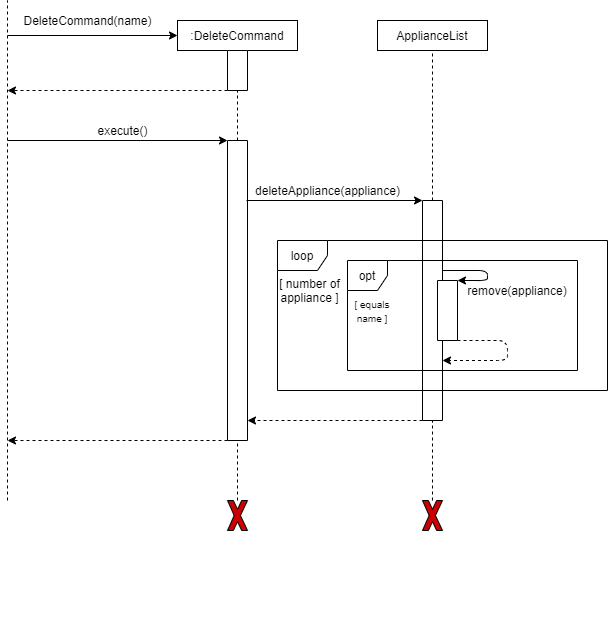

The diagram above was exported from draw.io. Its source (the exported page's mxGraphModel, read from the mxfile embedded in the PNG):
<mxGraphModel dx="1038" dy="491" grid="1" gridSize="10" guides="1" tooltips="1" connect="1" arrows="1" fold="1" page="1" pageScale="1" pageWidth="850" pageHeight="1100" math="0" shadow="0">
  <root>
    <mxCell id="w3XC9zk04pkPY75W7rex-0" />
    <mxCell id="w3XC9zk04pkPY75W7rex-1" parent="w3XC9zk04pkPY75W7rex-0" />
    <mxCell id="w3XC9zk04pkPY75W7rex-2" value="" style="endArrow=none;dashed=1;html=1;entryX=1;entryY=0.5;entryDx=0;entryDy=0;exitX=0;exitY=0.5;exitDx=0;exitDy=0;" parent="w3XC9zk04pkPY75W7rex-1" source="w3XC9zk04pkPY75W7rex-5" target="w3XC9zk04pkPY75W7rex-24" edge="1">
      <mxGeometry width="50" height="50" relative="1" as="geometry">
        <mxPoint x="260" y="870" as="sourcePoint" />
        <mxPoint x="260" y="140" as="targetPoint" />
      </mxGeometry>
    </mxCell>
    <mxCell id="w3XC9zk04pkPY75W7rex-3" value="" style="endArrow=none;dashed=1;html=1;entryX=0.5;entryY=1;entryDx=0;entryDy=0;" parent="w3XC9zk04pkPY75W7rex-1" source="w3XC9zk04pkPY75W7rex-24" target="w3XC9zk04pkPY75W7rex-4" edge="1">
      <mxGeometry width="50" height="50" relative="1" as="geometry">
        <mxPoint x="260" y="800" as="sourcePoint" />
        <mxPoint x="470" y="390" as="targetPoint" />
      </mxGeometry>
    </mxCell>
    <mxCell id="w3XC9zk04pkPY75W7rex-4" value=":DeleteCommand" style="rounded=0;whiteSpace=wrap;html=1;" parent="w3XC9zk04pkPY75W7rex-1" vertex="1">
      <mxGeometry x="250" y="140" width="120" height="30" as="geometry" />
    </mxCell>
    <mxCell id="w3XC9zk04pkPY75W7rex-5" value="" style="rounded=0;whiteSpace=wrap;html=1;direction=south;" parent="w3XC9zk04pkPY75W7rex-1" vertex="1">
      <mxGeometry x="300" y="260" width="20" height="300" as="geometry" />
    </mxCell>
    <mxCell id="w3XC9zk04pkPY75W7rex-6" value="" style="endArrow=classic;html=1;entryX=0;entryY=0.5;entryDx=0;entryDy=0;" parent="w3XC9zk04pkPY75W7rex-1" target="w3XC9zk04pkPY75W7rex-4" edge="1">
      <mxGeometry width="50" height="50" relative="1" as="geometry">
        <mxPoint x="80" y="155" as="sourcePoint" />
        <mxPoint x="200" y="130" as="targetPoint" />
      </mxGeometry>
    </mxCell>
    <mxCell id="w3XC9zk04pkPY75W7rex-7" value="" style="endArrow=classic;html=1;dashed=1;exitX=1;exitY=1;exitDx=0;exitDy=0;" parent="w3XC9zk04pkPY75W7rex-1" source="w3XC9zk04pkPY75W7rex-24" edge="1">
      <mxGeometry width="50" height="50" relative="1" as="geometry">
        <mxPoint x="245" y="210" as="sourcePoint" />
        <mxPoint x="80" y="210" as="targetPoint" />
      </mxGeometry>
    </mxCell>
    <mxCell id="w3XC9zk04pkPY75W7rex-8" value="" style="endArrow=none;dashed=1;html=1;" parent="w3XC9zk04pkPY75W7rex-1" edge="1">
      <mxGeometry width="50" height="50" relative="1" as="geometry">
        <mxPoint x="80" y="620" as="sourcePoint" />
        <mxPoint x="80" y="120" as="targetPoint" />
      </mxGeometry>
    </mxCell>
    <mxCell id="w3XC9zk04pkPY75W7rex-9" value="DeleteCommand(name)" style="text;html=1;align=center;verticalAlign=middle;resizable=0;points=[];autosize=1;" parent="w3XC9zk04pkPY75W7rex-1" vertex="1">
      <mxGeometry x="90" y="130" width="140" height="20" as="geometry" />
    </mxCell>
    <mxCell id="w3XC9zk04pkPY75W7rex-10" value="" style="endArrow=classic;html=1;entryX=0;entryY=1;entryDx=0;entryDy=0;" parent="w3XC9zk04pkPY75W7rex-1" target="w3XC9zk04pkPY75W7rex-5" edge="1">
      <mxGeometry width="50" height="50" relative="1" as="geometry">
        <mxPoint x="80" y="260" as="sourcePoint" />
        <mxPoint x="250" y="260.0000000000007" as="targetPoint" />
      </mxGeometry>
    </mxCell>
    <mxCell id="w3XC9zk04pkPY75W7rex-11" value="execute()" style="text;html=1;align=center;verticalAlign=middle;resizable=0;points=[];autosize=1;" parent="w3XC9zk04pkPY75W7rex-1" vertex="1">
      <mxGeometry x="160" y="240" width="70" height="20" as="geometry" />
    </mxCell>
    <mxCell id="w3XC9zk04pkPY75W7rex-12" value="" style="endArrow=classic;html=1;exitX=1;exitY=1;exitDx=0;exitDy=0;dashed=1;" parent="w3XC9zk04pkPY75W7rex-1" source="w3XC9zk04pkPY75W7rex-5" edge="1">
      <mxGeometry width="50" height="50" relative="1" as="geometry">
        <mxPoint x="250" y="849.9999999999993" as="sourcePoint" />
        <mxPoint x="80" y="560" as="targetPoint" />
      </mxGeometry>
    </mxCell>
    <mxCell id="w3XC9zk04pkPY75W7rex-15" style="edgeStyle=orthogonalEdgeStyle;rounded=0;orthogonalLoop=1;jettySize=auto;html=1;exitX=0.5;exitY=1;exitDx=0;exitDy=0;dashed=1;" parent="w3XC9zk04pkPY75W7rex-1" edge="1">
      <mxGeometry relative="1" as="geometry">
        <mxPoint x="190" y="370" as="sourcePoint" />
        <mxPoint x="190" y="370" as="targetPoint" />
      </mxGeometry>
    </mxCell>
    <mxCell id="w3XC9zk04pkPY75W7rex-17" value="" style="endArrow=none;dashed=1;html=1;entryX=0.5;entryY=1;entryDx=0;entryDy=0;" parent="w3XC9zk04pkPY75W7rex-1" edge="1">
      <mxGeometry width="50" height="50" relative="1" as="geometry">
        <mxPoint x="485" y="740" as="sourcePoint" />
        <mxPoint x="485" y="740" as="targetPoint" />
      </mxGeometry>
    </mxCell>
    <mxCell id="w3XC9zk04pkPY75W7rex-18" value="ApplianceList" style="rounded=0;whiteSpace=wrap;html=1;" parent="w3XC9zk04pkPY75W7rex-1" vertex="1">
      <mxGeometry x="450" y="140" width="110" height="30" as="geometry" />
    </mxCell>
    <mxCell id="w3XC9zk04pkPY75W7rex-19" value="" style="endArrow=none;dashed=1;html=1;entryX=0.5;entryY=1;entryDx=0;entryDy=0;" parent="w3XC9zk04pkPY75W7rex-1" source="w3XC9zk04pkPY75W7rex-20" target="w3XC9zk04pkPY75W7rex-18" edge="1">
      <mxGeometry width="50" height="50" relative="1" as="geometry">
        <mxPoint x="835" y="800" as="sourcePoint" />
        <mxPoint x="450" y="470" as="targetPoint" />
      </mxGeometry>
    </mxCell>
    <mxCell id="w3XC9zk04pkPY75W7rex-20" value="" style="rounded=0;whiteSpace=wrap;html=1;direction=south;" parent="w3XC9zk04pkPY75W7rex-1" vertex="1">
      <mxGeometry x="495" y="320" width="20" height="220" as="geometry" />
    </mxCell>
    <mxCell id="w3XC9zk04pkPY75W7rex-21" value="" style="verticalLabelPosition=bottom;verticalAlign=top;html=1;shape=mxgraph.basic.x;fillColor=#CC0000;" parent="w3XC9zk04pkPY75W7rex-1" vertex="1">
      <mxGeometry x="495" y="620" width="20" height="30" as="geometry" />
    </mxCell>
    <mxCell id="w3XC9zk04pkPY75W7rex-22" value="" style="endArrow=none;dashed=1;html=1;entryX=1;entryY=0.5;entryDx=0;entryDy=0;" parent="w3XC9zk04pkPY75W7rex-1" source="w3XC9zk04pkPY75W7rex-21" target="w3XC9zk04pkPY75W7rex-20" edge="1">
      <mxGeometry width="50" height="50" relative="1" as="geometry">
        <mxPoint x="835" y="870" as="sourcePoint" />
        <mxPoint x="835" y="790" as="targetPoint" />
      </mxGeometry>
    </mxCell>
    <mxCell id="w3XC9zk04pkPY75W7rex-24" value="" style="rounded=0;whiteSpace=wrap;html=1;direction=south;" parent="w3XC9zk04pkPY75W7rex-1" vertex="1">
      <mxGeometry x="300" y="170" width="20" height="40" as="geometry" />
    </mxCell>
    <mxCell id="w3XC9zk04pkPY75W7rex-28" value="" style="endArrow=classic;html=1;entryX=0;entryY=1;entryDx=0;entryDy=0;exitX=0.2;exitY=0.05;exitDx=0;exitDy=0;exitPerimeter=0;" parent="w3XC9zk04pkPY75W7rex-1" source="w3XC9zk04pkPY75W7rex-5" target="w3XC9zk04pkPY75W7rex-20" edge="1">
      <mxGeometry width="50" height="50" relative="1" as="geometry">
        <mxPoint x="520" y="420" as="sourcePoint" />
        <mxPoint x="750" y="470" as="targetPoint" />
      </mxGeometry>
    </mxCell>
    <mxCell id="w3XC9zk04pkPY75W7rex-29" value="deleteAppliance(appliance)" style="text;html=1;align=center;verticalAlign=middle;resizable=0;points=[];autosize=1;" parent="w3XC9zk04pkPY75W7rex-1" vertex="1">
      <mxGeometry x="320" y="300" width="160" height="20" as="geometry" />
    </mxCell>
    <mxCell id="w3XC9zk04pkPY75W7rex-30" value="" style="endArrow=classic;html=1;exitX=1;exitY=1;exitDx=0;exitDy=0;dashed=1;" parent="w3XC9zk04pkPY75W7rex-1" source="w3XC9zk04pkPY75W7rex-20" edge="1">
      <mxGeometry width="50" height="50" relative="1" as="geometry">
        <mxPoint x="700" y="520" as="sourcePoint" />
        <mxPoint x="320" y="540" as="targetPoint" />
      </mxGeometry>
    </mxCell>
    <mxCell id="w3XC9zk04pkPY75W7rex-31" value="" style="endArrow=none;dashed=1;html=1;entryX=1;entryY=0.5;entryDx=0;entryDy=0;" parent="w3XC9zk04pkPY75W7rex-1" source="w3XC9zk04pkPY75W7rex-32" target="w3XC9zk04pkPY75W7rex-5" edge="1">
      <mxGeometry width="50" height="50" relative="1" as="geometry">
        <mxPoint x="400" y="685" as="sourcePoint" />
        <mxPoint x="750" y="470" as="targetPoint" />
      </mxGeometry>
    </mxCell>
    <mxCell id="w3XC9zk04pkPY75W7rex-32" value="" style="verticalLabelPosition=bottom;verticalAlign=top;html=1;shape=mxgraph.basic.x;fillColor=#CC0000;" parent="w3XC9zk04pkPY75W7rex-1" vertex="1">
      <mxGeometry x="300" y="620" width="20" height="30" as="geometry" />
    </mxCell>
    <mxCell id="l2uTvwsscC2jVBCAFmEJ-5" value="" style="rounded=0;whiteSpace=wrap;html=1;direction=south;" parent="w3XC9zk04pkPY75W7rex-1" vertex="1">
      <mxGeometry x="510" y="400" width="20" height="60" as="geometry" />
    </mxCell>
    <mxCell id="l2uTvwsscC2jVBCAFmEJ-8" value="" style="edgeStyle=segmentEdgeStyle;endArrow=classic;html=1;entryX=0;entryY=0;entryDx=0;entryDy=0;" parent="w3XC9zk04pkPY75W7rex-1" target="l2uTvwsscC2jVBCAFmEJ-5" edge="1">
      <mxGeometry width="50" height="50" relative="1" as="geometry">
        <mxPoint x="515" y="390" as="sourcePoint" />
        <mxPoint x="610" y="350" as="targetPoint" />
        <Array as="points">
          <mxPoint x="560" y="390" />
          <mxPoint x="560" y="400" />
        </Array>
      </mxGeometry>
    </mxCell>
    <mxCell id="l2uTvwsscC2jVBCAFmEJ-10" value="" style="edgeStyle=segmentEdgeStyle;endArrow=classic;html=1;exitX=1;exitY=0;exitDx=0;exitDy=0;dashed=1;" parent="w3XC9zk04pkPY75W7rex-1" source="l2uTvwsscC2jVBCAFmEJ-5" edge="1">
      <mxGeometry width="50" height="50" relative="1" as="geometry">
        <mxPoint x="680" y="390" as="sourcePoint" />
        <mxPoint x="515" y="480" as="targetPoint" />
        <Array as="points">
          <mxPoint x="580" y="460" />
          <mxPoint x="580" y="480" />
        </Array>
      </mxGeometry>
    </mxCell>
    <mxCell id="UNIRJFoa8RjeItmUfWLh-2" value="[ number of appliance ]" style="text;html=1;strokeColor=none;fillColor=none;align=center;verticalAlign=middle;whiteSpace=wrap;rounded=0;" parent="w3XC9zk04pkPY75W7rex-1" vertex="1">
      <mxGeometry x="350" y="400" width="65" height="20" as="geometry" />
    </mxCell>
    <mxCell id="UNIRJFoa8RjeItmUfWLh-3" value="&lt;font style=&quot;font-size: 10px&quot;&gt;[ equals name ]&lt;/font&gt;" style="text;html=1;strokeColor=none;fillColor=none;align=center;verticalAlign=middle;whiteSpace=wrap;rounded=0;" parent="w3XC9zk04pkPY75W7rex-1" vertex="1">
      <mxGeometry x="415" y="420" width="60" height="20" as="geometry" />
    </mxCell>
    <mxCell id="UNIRJFoa8RjeItmUfWLh-5" value="remove(appliance)" style="text;html=1;strokeColor=none;fillColor=none;align=center;verticalAlign=middle;whiteSpace=wrap;rounded=0;" parent="w3XC9zk04pkPY75W7rex-1" vertex="1">
      <mxGeometry x="570" y="400" width="40" height="20" as="geometry" />
    </mxCell>
    <mxCell id="toD9DxSNRUIDx0qraws0-0" value="opt" style="shape=umlFrame;whiteSpace=wrap;html=1;width=40;height=30;" parent="w3XC9zk04pkPY75W7rex-1" vertex="1">
      <mxGeometry x="420" y="380" width="230" height="110" as="geometry" />
    </mxCell>
    <mxCell id="UNIRJFoa8RjeItmUfWLh-0" value="loop" style="shape=umlFrame;whiteSpace=wrap;html=1;width=50;height=30;" parent="w3XC9zk04pkPY75W7rex-1" vertex="1">
      <mxGeometry x="350" y="360" width="330" height="150" as="geometry" />
    </mxCell>
  </root>
</mxGraphModel>